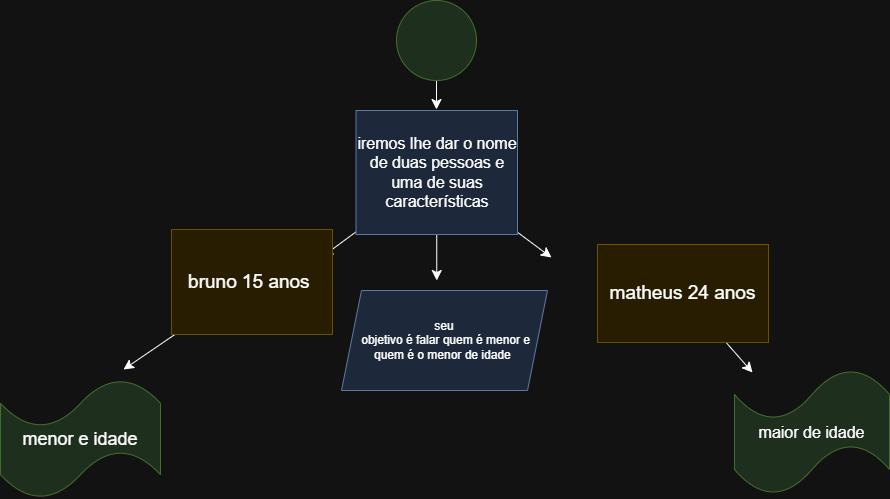

The diagram above was exported from draw.io. Its source (the exported page's mxGraphModel, read from the mxfile embedded in the PNG):
<mxGraphModel dx="1834" dy="1972" grid="1" gridSize="1" guides="1" tooltips="1" connect="1" arrows="1" fold="1" page="0" pageScale="1" pageWidth="827" pageHeight="1169" math="0" shadow="0">
  <root>
    <mxCell id="0" />
    <mxCell id="1" parent="0" />
    <mxCell id="jWhtRKEb1BPocHoZ7X4h-2" style="edgeStyle=none;curved=1;rounded=0;orthogonalLoop=1;jettySize=auto;html=1;fontSize=12;startSize=8;endSize=8;" parent="1" source="jWhtRKEb1BPocHoZ7X4h-1" edge="1">
      <mxGeometry relative="1" as="geometry">
        <mxPoint x="194" y="-991" as="targetPoint" />
      </mxGeometry>
    </mxCell>
    <mxCell id="jWhtRKEb1BPocHoZ7X4h-1" value="" style="ellipse;whiteSpace=wrap;html=1;fillColor=#d5e8d4;strokeColor=#82b366;" parent="1" vertex="1">
      <mxGeometry x="154" y="-1100" width="80" height="80" as="geometry" />
    </mxCell>
    <mxCell id="J4nGh12vcE6tb0wce5ZK-1" style="edgeStyle=none;curved=1;rounded=0;orthogonalLoop=1;jettySize=auto;html=1;fontSize=12;startSize=8;endSize=8;" parent="1" source="jWhtRKEb1BPocHoZ7X4h-4" edge="1">
      <mxGeometry relative="1" as="geometry">
        <mxPoint x="80" y="-844" as="targetPoint" />
      </mxGeometry>
    </mxCell>
    <mxCell id="J4nGh12vcE6tb0wce5ZK-2" style="edgeStyle=none;curved=1;rounded=0;orthogonalLoop=1;jettySize=auto;html=1;fontSize=12;startSize=8;endSize=8;" parent="1" source="jWhtRKEb1BPocHoZ7X4h-4" edge="1">
      <mxGeometry relative="1" as="geometry">
        <mxPoint x="309" y="-843" as="targetPoint" />
      </mxGeometry>
    </mxCell>
    <mxCell id="T_Pmdtg_1rc47YaO9CoJ-3" style="edgeStyle=none;curved=1;rounded=0;orthogonalLoop=1;jettySize=auto;html=1;fontSize=12;startSize=8;endSize=8;" parent="1" source="jWhtRKEb1BPocHoZ7X4h-4" edge="1">
      <mxGeometry relative="1" as="geometry">
        <mxPoint x="194.25" y="-820" as="targetPoint" />
      </mxGeometry>
    </mxCell>
    <mxCell id="jWhtRKEb1BPocHoZ7X4h-4" value="&lt;font style=&quot;font-size: 16px;&quot;&gt;iremos lhe dar o nome de duas pessoas e uma de suas características&lt;/font&gt;" style="whiteSpace=wrap;html=1;fillColor=#dae8fc;strokeColor=#6c8ebf;" parent="1" vertex="1">
      <mxGeometry x="113.5" y="-990" width="161.5" height="124" as="geometry" />
    </mxCell>
    <mxCell id="T_Pmdtg_1rc47YaO9CoJ-5" style="edgeStyle=none;curved=1;rounded=0;orthogonalLoop=1;jettySize=auto;html=1;fontSize=12;startSize=8;endSize=8;" parent="1" source="T_Pmdtg_1rc47YaO9CoJ-1" edge="1">
      <mxGeometry relative="1" as="geometry">
        <mxPoint x="510" y="-728" as="targetPoint" />
      </mxGeometry>
    </mxCell>
    <mxCell id="T_Pmdtg_1rc47YaO9CoJ-1" value="&lt;font style=&quot;font-size: 19px;&quot;&gt;matheus 24 anos&lt;/font&gt;" style="whiteSpace=wrap;html=1;fillColor=#fff2cc;strokeColor=#d6b656;" parent="1" vertex="1">
      <mxGeometry x="355" y="-856" width="171" height="98" as="geometry" />
    </mxCell>
    <mxCell id="T_Pmdtg_1rc47YaO9CoJ-6" style="edgeStyle=none;curved=1;rounded=0;orthogonalLoop=1;jettySize=auto;html=1;fontSize=12;startSize=8;endSize=8;" parent="1" source="T_Pmdtg_1rc47YaO9CoJ-2" edge="1">
      <mxGeometry relative="1" as="geometry">
        <mxPoint x="-119" y="-731" as="targetPoint" />
      </mxGeometry>
    </mxCell>
    <mxCell id="T_Pmdtg_1rc47YaO9CoJ-2" value="&lt;font style=&quot;font-size: 19px;&quot;&gt;bruno 15 anos&amp;nbsp;&lt;/font&gt;" style="whiteSpace=wrap;html=1;fillColor=#fff2cc;strokeColor=#d6b656;" parent="1" vertex="1">
      <mxGeometry x="-71" y="-871" width="161" height="105" as="geometry" />
    </mxCell>
    <mxCell id="T_Pmdtg_1rc47YaO9CoJ-4" value="seu&lt;div&gt;&amp;nbsp;objetivo é falar quem é menor e quem é o menor de idade&amp;nbsp;&lt;/div&gt;" style="shape=parallelogram;perimeter=parallelogramPerimeter;whiteSpace=wrap;html=1;fixedSize=1;fillColor=#dae8fc;strokeColor=#6c8ebf;" parent="1" vertex="1">
      <mxGeometry x="99" y="-810" width="206" height="100" as="geometry" />
    </mxCell>
    <mxCell id="T_Pmdtg_1rc47YaO9CoJ-7" value="&lt;font style=&quot;font-size: 16px;&quot;&gt;maior de idade&lt;/font&gt;" style="shape=tape;whiteSpace=wrap;html=1;fillColor=#d5e8d4;strokeColor=#82b366;" parent="1" vertex="1">
      <mxGeometry x="492" y="-731" width="155" height="125" as="geometry" />
    </mxCell>
    <mxCell id="T_Pmdtg_1rc47YaO9CoJ-8" value="&lt;font style=&quot;font-size: 18px;&quot;&gt;menor e idade&lt;/font&gt;" style="shape=tape;whiteSpace=wrap;html=1;fillColor=#d5e8d4;strokeColor=#82b366;" parent="1" vertex="1">
      <mxGeometry x="-242" y="-721" width="160" height="119" as="geometry" />
    </mxCell>
  </root>
</mxGraphModel>